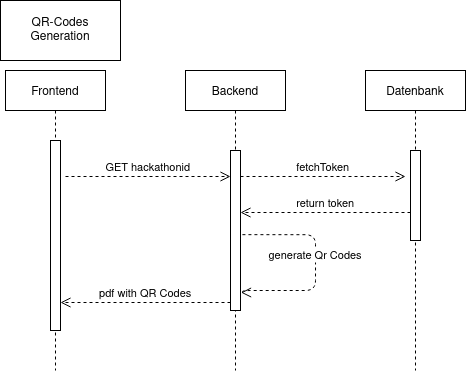

The diagram above was exported from draw.io. Its source (the exported page's mxGraphModel, read from the mxfile embedded in the PNG):
<mxGraphModel dx="981" dy="522" grid="1" gridSize="10" guides="1" tooltips="1" connect="1" arrows="1" fold="1" page="1" pageScale="1" pageWidth="850" pageHeight="1100" math="0" shadow="0">
  <root>
    <mxCell id="0" />
    <mxCell id="1" parent="0" />
    <mxCell id="3nuBFxr9cyL0pnOWT2aG-1" value="Frontend" style="shape=umlLifeline;perimeter=lifelinePerimeter;container=1;collapsible=0;recursiveResize=0;rounded=0;shadow=0;strokeWidth=1;" parent="1" vertex="1">
      <mxGeometry x="120" y="80" width="100" height="300" as="geometry" />
    </mxCell>
    <mxCell id="3nuBFxr9cyL0pnOWT2aG-2" value="" style="points=[];perimeter=orthogonalPerimeter;rounded=0;shadow=0;strokeWidth=1;" parent="3nuBFxr9cyL0pnOWT2aG-1" vertex="1">
      <mxGeometry x="45" y="70" width="10" height="190" as="geometry" />
    </mxCell>
    <mxCell id="3nuBFxr9cyL0pnOWT2aG-5" value="Backend" style="shape=umlLifeline;perimeter=lifelinePerimeter;container=1;collapsible=0;recursiveResize=0;rounded=0;shadow=0;strokeWidth=1;" parent="1" vertex="1">
      <mxGeometry x="300" y="80" width="100" height="300" as="geometry" />
    </mxCell>
    <mxCell id="3nuBFxr9cyL0pnOWT2aG-6" value="" style="points=[];perimeter=orthogonalPerimeter;rounded=0;shadow=0;strokeWidth=1;" parent="3nuBFxr9cyL0pnOWT2aG-5" vertex="1">
      <mxGeometry x="45" y="80" width="10" height="160" as="geometry" />
    </mxCell>
    <mxCell id="KAZrJkm3I6PHbEaiVXB8-4" value="generate Qr Codes" style="verticalAlign=bottom;endArrow=open;dashed=1;endSize=8;shadow=0;strokeWidth=1;exitX=1.193;exitY=0.526;exitDx=0;exitDy=0;exitPerimeter=0;edgeStyle=orthogonalEdgeStyle;entryX=1.055;entryY=0.888;entryDx=0;entryDy=0;entryPerimeter=0;" edge="1" parent="3nuBFxr9cyL0pnOWT2aG-5" source="3nuBFxr9cyL0pnOWT2aG-6" target="3nuBFxr9cyL0pnOWT2aG-6">
      <mxGeometry relative="1" as="geometry">
        <mxPoint x="57" y="250" as="targetPoint" />
        <mxPoint x="110" y="180" as="sourcePoint" />
        <Array as="points">
          <mxPoint x="130" y="164" />
          <mxPoint x="130" y="220" />
          <mxPoint x="57" y="220" />
          <mxPoint x="57" y="222" />
        </Array>
      </mxGeometry>
    </mxCell>
    <mxCell id="3nuBFxr9cyL0pnOWT2aG-7" value="pdf with QR Codes" style="verticalAlign=bottom;endArrow=open;dashed=1;endSize=8;exitX=0;exitY=0.95;shadow=0;strokeWidth=1;" parent="1" source="3nuBFxr9cyL0pnOWT2aG-6" target="3nuBFxr9cyL0pnOWT2aG-2" edge="1">
      <mxGeometry relative="1" as="geometry">
        <mxPoint x="275" y="236" as="targetPoint" />
      </mxGeometry>
    </mxCell>
    <mxCell id="3nuBFxr9cyL0pnOWT2aG-10" value="GET hackathonid" style="verticalAlign=bottom;endArrow=open;dashed=1;endSize=8;exitX=1;exitY=0.95;shadow=0;strokeWidth=1;" parent="1" edge="1">
      <mxGeometry relative="1" as="geometry">
        <mxPoint x="345" y="186" as="targetPoint" />
        <mxPoint x="180" y="186" as="sourcePoint" />
      </mxGeometry>
    </mxCell>
    <mxCell id="wdYpvNxmn-IIgo8C5KcQ-1" value="Datenbank" style="shape=umlLifeline;perimeter=lifelinePerimeter;container=1;collapsible=0;recursiveResize=0;rounded=0;shadow=0;strokeWidth=1;" parent="1" vertex="1">
      <mxGeometry x="480" y="80" width="100" height="300" as="geometry" />
    </mxCell>
    <mxCell id="wdYpvNxmn-IIgo8C5KcQ-2" value="" style="points=[];perimeter=orthogonalPerimeter;rounded=0;shadow=0;strokeWidth=1;" parent="wdYpvNxmn-IIgo8C5KcQ-1" vertex="1">
      <mxGeometry x="45" y="80" width="10" height="90" as="geometry" />
    </mxCell>
    <mxCell id="wdYpvNxmn-IIgo8C5KcQ-3" value="QR-Codes Generation" style="rounded=0;whiteSpace=wrap;html=1;" parent="1" vertex="1">
      <mxGeometry x="115" y="10" width="120" height="60" as="geometry" />
    </mxCell>
    <mxCell id="KAZrJkm3I6PHbEaiVXB8-1" value="fetchToken" style="verticalAlign=bottom;endArrow=open;dashed=1;endSize=8;exitX=1;exitY=0.95;shadow=0;strokeWidth=1;" edge="1" parent="1">
      <mxGeometry relative="1" as="geometry">
        <mxPoint x="520" y="186" as="targetPoint" />
        <mxPoint x="355" y="186" as="sourcePoint" />
      </mxGeometry>
    </mxCell>
    <mxCell id="KAZrJkm3I6PHbEaiVXB8-3" value="return token " style="verticalAlign=bottom;endArrow=open;dashed=1;endSize=8;exitX=0;exitY=0.95;shadow=0;strokeWidth=1;" edge="1" parent="1">
      <mxGeometry relative="1" as="geometry">
        <mxPoint x="355" y="221.9999999999999" as="targetPoint" />
        <mxPoint x="525" y="221.9999999999999" as="sourcePoint" />
      </mxGeometry>
    </mxCell>
  </root>
</mxGraphModel>